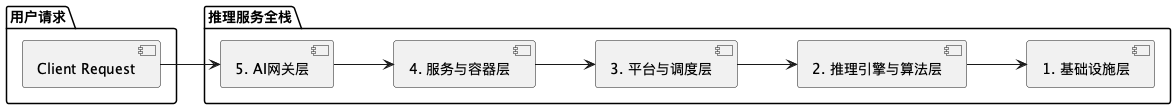

The diagram above was rendered by PlantUML. Its source (embedded in the PNG):
@startuml
left to right direction
package "用户请求" {
  [Client Request] as A
}

package "推理服务全栈" {
  [5. AI网关层] as B
  [4. 服务与容器层] as C
  [3. 平台与调度层] as D
  [2. 推理引擎与算法层] as E
  [1. 基础设施层] as F

  B --> C
  C --> D
  D --> E
  E --> F
}

A --> B
@enduml